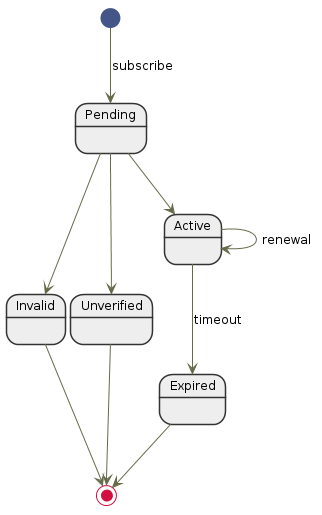

The diagram above was rendered by PlantUML. Its source (embedded in the PNG):
@startuml
hide circle

skinparam shadowing false

skinparam defaultFontSize 12
skinparam defaultFontName sans-serif

skinparam class {
  BackgroundColor #eeeeee
  ArrowColor #656b49
  BorderColor #333333
}

skinparam state {
  StartColor #445588
  EndColor #D01040
  BackgroundColor #eeeeee
  BorderColor #333333
}

state Pending
state Invalid
state Unverified
state Active
state Expired

[*] --> Pending : subscribe
Pending --> Invalid
Invalid --> [*]

Pending --> Unverified
Unverified --> [*]

Pending --> Active

Active --> Active : renewal
Active --> Expired : timeout
Expired --> [*]


@enduml